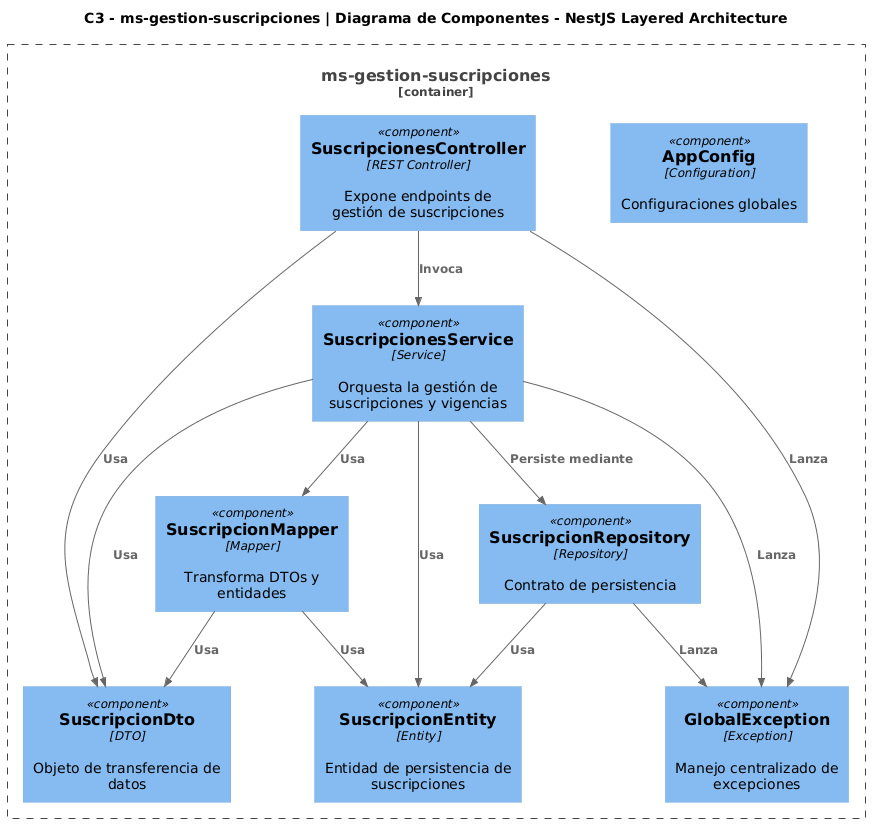

The diagram above was rendered by PlantUML. Its source (embedded in the PNG):
@startuml
!include https://raw.githubusercontent.com/plantuml-stdlib/C4-PlantUML/master/C4_Component.puml

title C3 - ms-gestion-suscripciones | Diagrama de Componentes - NestJS Layered Architecture

Container_Boundary(msSuscripciones, "ms-gestion-suscripciones") {

    Component(controller, "SuscripcionesController", "REST Controller", "Expone endpoints de gestión de suscripciones")
    Component(service, "SuscripcionesService", "Service", "Orquesta la gestión de suscripciones y vigencias")
    Component(dto, "SuscripcionDto", "DTO", "Objeto de transferencia de datos")
    Component(mapper, "SuscripcionMapper", "Mapper", "Transforma DTOs y entidades")
    Component(entity, "SuscripcionEntity", "Entity", "Entidad de persistencia de suscripciones")
    Component(repository, "SuscripcionRepository", "Repository", "Contrato de persistencia")
    Component(exception, "GlobalException", "Exception", "Manejo centralizado de excepciones")
    Component(config, "AppConfig", "Configuration", "Configuraciones globales")
}

Rel(controller, service, "Invoca")
Rel(controller, dto, "Usa")

Rel(service, dto, "Usa")
Rel(service, mapper, "Usa")
Rel(service, entity, "Usa")
Rel(service, repository, "Persiste mediante")

Rel(mapper, dto, "Usa")
Rel(mapper, entity, "Usa")

Rel(repository, entity, "Usa")

Rel(controller, exception, "Lanza")
Rel(service, exception, "Lanza")
Rel(repository, exception, "Lanza")
@enduml